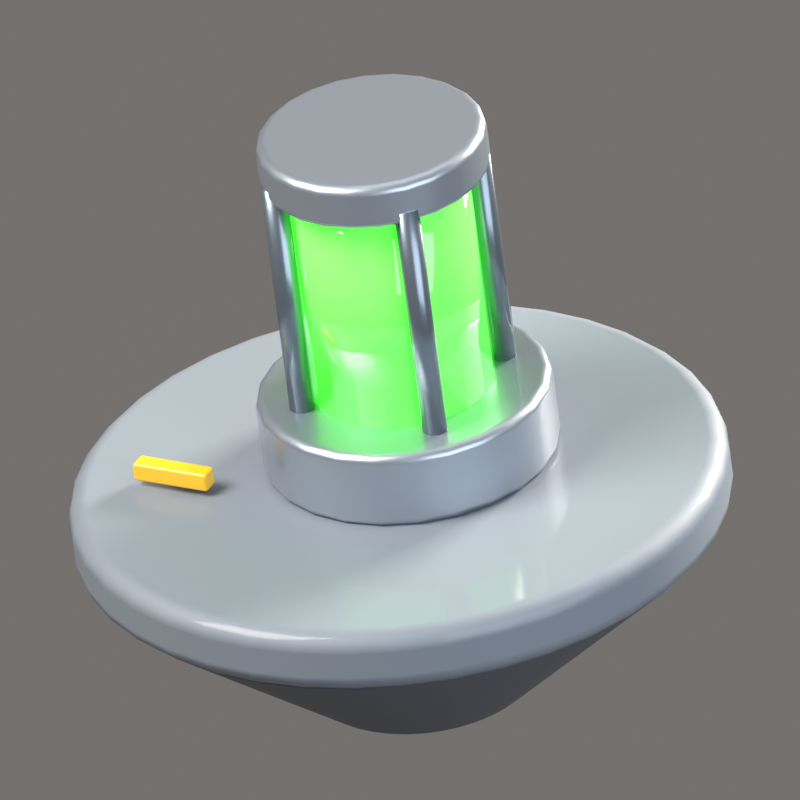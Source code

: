 # Source: Mechanical_4.blend  (saved by Blender 5.2.44; exported with 4.5.12 LTS)
import bpy
from mathutils import Matrix  # noqa: F401  (used for matrix-valued properties, if any)

bpy.ops.wm.read_factory_settings(use_empty=True)
scene = bpy.context.scene
scene.name = 'Scene'

# ---- collections
col_collection = bpy.data.collections.new('Collection'); scene.collection.children.link(col_collection)
col_iconrig = bpy.data.collections.new('IconRig'); scene.collection.children.link(col_iconrig)
col_iconsubject = bpy.data.collections.new('IconSubject'); scene.collection.children.link(col_iconsubject)

# ---- materials (node trees are filled in below, after node groups)
mat_mechanicaltop = bpy.data.materials.new('MechanicalTop')
mat_mechanicaltop.diffuse_color = (0.2051, 0.2346, 0.2789, 1.0)
mat_mechanicalside = bpy.data.materials.new('MechanicalSide')
mat_mechanicalside.diffuse_color = (0.07036, 0.08438, 0.107, 1.0)
mat_metal = bpy.data.materials.new('Metal')
mat_metal.diffuse_color = (0.3864, 0.4342, 0.5029, 1.0)
mat_reactorglass = bpy.data.materials.new('ReactorGlass')
mat_reactorglass.diffuse_color = (0.2051, 1.0, 0.1441, 1.0)
mat_steeldark = bpy.data.materials.new('SteelDark')
mat_steeldark.diffuse_color = (0.2086, 0.2542, 0.314, 1.0)
mat_hazard = bpy.data.materials.new('Hazard')
mat_hazard.diffuse_color = (1.0, 0.5395, 0.0137, 1.0)

# ---- material node trees
mat_mechanicaltop.use_nodes = True; mat_mechanicaltop.node_tree.nodes.clear()
_N = mat_mechanicaltop.node_tree.nodes; _L = mat_mechanicaltop.node_tree.links
n0 = _N.new('ShaderNodeBsdfPrincipled'); n0.name = 'Principled BSDF'; n0.location = (-200, 100)
n0.inputs[0].default_value = (0.2051, 0.2346, 0.2789, 1.0)
n0.inputs[2].default_value = 0.6
n0.inputs[10].default_value = 0.005
n0.inputs[13].default_value = 0.6
n0.inputs[19].default_value = 0.25
n0.inputs[20].default_value = 0.08
n1 = _N.new('ShaderNodeOutputMaterial'); n1.name = 'Material Output'; n1.location = (200, 100)
_L.new(n0.outputs[0], n1.inputs[0])
n1.is_active_output = True
mat_mechanicalside.use_nodes = True; mat_mechanicalside.node_tree.nodes.clear()
_N = mat_mechanicalside.node_tree.nodes; _L = mat_mechanicalside.node_tree.links
n0 = _N.new('ShaderNodeBsdfPrincipled'); n0.name = 'Principled BSDF'; n0.location = (-200, 100)
n0.inputs[0].default_value = (0.07036, 0.08438, 0.107, 1.0)
n0.inputs[2].default_value = 0.7
n0.inputs[10].default_value = 0.005
n0.inputs[13].default_value = 0.6
n0.inputs[19].default_value = 0.15
n0.inputs[20].default_value = 0.08
n1 = _N.new('ShaderNodeOutputMaterial'); n1.name = 'Material Output'; n1.location = (200, 100)
_L.new(n0.outputs[0], n1.inputs[0])
n1.is_active_output = True
mat_metal.use_nodes = True; mat_metal.node_tree.nodes.clear()
_N = mat_metal.node_tree.nodes; _L = mat_metal.node_tree.links
n0 = _N.new('ShaderNodeBsdfPrincipled'); n0.name = 'Principled BSDF'; n0.location = (-200, 100)
n0.inputs[0].default_value = (0.3864, 0.4342, 0.5029, 1.0)
n0.inputs[1].default_value = 0.7
n0.inputs[2].default_value = 0.35
n0.inputs[10].default_value = 0.005
n0.inputs[13].default_value = 0.6
n0.inputs[19].default_value = 0.4
n0.inputs[20].default_value = 0.08
n1 = _N.new('ShaderNodeOutputMaterial'); n1.name = 'Material Output'; n1.location = (200, 100)
_L.new(n0.outputs[0], n1.inputs[0])
n1.is_active_output = True
mat_reactorglass.use_nodes = True; mat_reactorglass.node_tree.nodes.clear()
_N = mat_reactorglass.node_tree.nodes; _L = mat_reactorglass.node_tree.links
n0 = _N.new('ShaderNodeBsdfPrincipled'); n0.name = 'Principled BSDF'; n0.location = (-200, 100)
n0.inputs[0].default_value = (0.2051, 1.0, 0.1441, 1.0)
n0.inputs[2].default_value = 0.05
n0.inputs[10].default_value = 0.005
n0.inputs[13].default_value = 0.6
n0.inputs[19].default_value = 1.0
n0.inputs[20].default_value = 0.08
n0.inputs[27].default_value = (0.04519, 1.0, 0.02315, 1.0)
n0.inputs[28].default_value = 1.8
n1 = _N.new('ShaderNodeOutputMaterial'); n1.name = 'Material Output'; n1.location = (200, 100)
_L.new(n0.outputs[0], n1.inputs[0])
n1.is_active_output = True
mat_steeldark.use_nodes = True; mat_steeldark.node_tree.nodes.clear()
_N = mat_steeldark.node_tree.nodes; _L = mat_steeldark.node_tree.links
n0 = _N.new('ShaderNodeBsdfPrincipled'); n0.name = 'Principled BSDF'; n0.location = (-200, 100)
n0.inputs[0].default_value = (0.2086, 0.2542, 0.314, 1.0)
n0.inputs[1].default_value = 0.75
n0.inputs[2].default_value = 0.3
n0.inputs[10].default_value = 0.005
n0.inputs[13].default_value = 0.6
n0.inputs[19].default_value = 0.5
n0.inputs[20].default_value = 0.08
n1 = _N.new('ShaderNodeOutputMaterial'); n1.name = 'Material Output'; n1.location = (200, 100)
_L.new(n0.outputs[0], n1.inputs[0])
n1.is_active_output = True
mat_hazard.use_nodes = True; mat_hazard.node_tree.nodes.clear()
_N = mat_hazard.node_tree.nodes; _L = mat_hazard.node_tree.links
n0 = _N.new('ShaderNodeBsdfPrincipled'); n0.name = 'Principled BSDF'; n0.location = (-200, 100)
n0.inputs[0].default_value = (1.0, 0.5395, 0.0137, 1.0)
n0.inputs[2].default_value = 0.4
n0.inputs[10].default_value = 0.005
n0.inputs[13].default_value = 0.6
n0.inputs[19].default_value = 0.5
n0.inputs[20].default_value = 0.08
n1 = _N.new('ShaderNodeOutputMaterial'); n1.name = 'Material Output'; n1.location = (200, 100)
_L.new(n0.outputs[0], n1.inputs[0])
n1.is_active_output = True

# ---- world
world_iconworld = bpy.data.worlds.new('IconWorld'); scene.world = world_iconworld
world_iconworld.use_nodes = True; world_iconworld.node_tree.nodes.clear()
_N = world_iconworld.node_tree.nodes; _L = world_iconworld.node_tree.links
n0 = _N.new('ShaderNodeBackground'); n0.name = 'Background'; n0.location = (-200, 100)
n0.inputs[0].default_value = (0.55, 0.52, 0.5, 1.0)
n0.inputs[1].default_value = 0.4
n1 = _N.new('ShaderNodeOutputWorld'); n1.name = 'World Output'; n1.location = (200, 100)
_L.new(n0.outputs[0], n1.inputs[0])
n1.is_active_output = True

# ---- cameras
cam_iconcam = bpy.data.cameras.new('IconCam')
cam_iconcam.type = 'ORTHO'
cam_iconcam.clip_end = 200.0
cam_iconcam.ortho_scale = 2.405
cam_iconcam.shift_y = 0.1145

# ---- lights
light_keylight = bpy.data.lights.new('KeyLight', 'AREA')
light_keylight.color = (1.0, 0.96, 0.9)
light_keylight.energy = 2200.0
light_keylight.size = 5.0
light_filllight = bpy.data.lights.new('FillLight', 'AREA')
light_filllight.color = (0.82, 0.9, 1.0)
light_filllight.energy = 700.0
light_filllight.size = 7.0
light_rimlight = bpy.data.lights.new('RimLight', 'AREA')
light_rimlight.color = (1.0, 0.95, 0.85)
light_rimlight.energy = 2600.0
light_rimlight.size = 3.0
light_toplight = bpy.data.lights.new('TopLight', 'AREA')
light_toplight.energy = 150.0
light_toplight.size = 6.0

# ---- meshes
me_islandtop = bpy.data.meshes.new('IslandTop')
me_islandtop.from_pydata([(0.0, 1.0, -0.1), (0.0, 1.0, 0.1), (0.1564, 0.9877, -0.1), (0.1564, 0.9877, 0.1), (0.309, 0.9511, -0.1), (0.309, 0.9511, 0.1), (0.454, 0.891, -0.1), (0.454, 0.891, 0.1), (0.5878, 0.809, -0.1), (0.5878, 0.809, 0.1), (0.7071, 0.7071, -0.1), (0.7071, 0.7071, 0.1), (0.809, 0.5878, -0.1), (0.809, 0.5878, 0.1), (0.891, 0.454, -0.1), (0.891, 0.454, 0.1), (0.9511, 0.309, -0.1), (0.9511, 0.309, 0.1), (0.9877, 0.1564, -0.1), (0.9877, 0.1564, 0.1), (1.0, 0.0, -0.1), (1.0, 0.0, 0.1), (0.9877, -0.1564, -0.1), (0.9877, -0.1564, 0.1), (0.9511, -0.309, -0.1), (0.9511, -0.309, 0.1), (0.891, -0.454, -0.1), (0.891, -0.454, 0.1), (0.809, -0.5878, -0.1), (0.809, -0.5878, 0.1), (0.7071, -0.7071, -0.1), (0.7071, -0.7071, 0.1), (0.5878, -0.809, -0.1), (0.5878, -0.809, 0.1), (0.454, -0.891, -0.1), (0.454, -0.891, 0.1), (0.309, -0.9511, -0.1), (0.309, -0.9511, 0.1), (0.1564, -0.9877, -0.1), (0.1564, -0.9877, 0.1), (0.0, -1.0, -0.1), (0.0, -1.0, 0.1), (-0.1564, -0.9877, -0.1), (-0.1564, -0.9877, 0.1), (-0.309, -0.9511, -0.1), (-0.309, -0.9511, 0.1), (-0.454, -0.891, -0.1), (-0.454, -0.891, 0.1), (-0.5878, -0.809, -0.1), (-0.5878, -0.809, 0.1), (-0.7071, -0.7071, -0.1), (-0.7071, -0.7071, 0.1), (-0.809, -0.5878, -0.1), (-0.809, -0.5878, 0.1), (-0.891, -0.454, -0.1), (-0.891, -0.454, 0.1), (-0.9511, -0.309, -0.1), (-0.9511, -0.309, 0.1), (-0.9877, -0.1564, -0.1), (-0.9877, -0.1564, 0.1), (-1.0, 0.0, -0.1), (-1.0, 0.0, 0.1), (-0.9877, 0.1564, -0.1), (-0.9877, 0.1564, 0.1), (-0.9511, 0.309, -0.1), (-0.9511, 0.309, 0.1), (-0.891, 0.454, -0.1), (-0.891, 0.454, 0.1), (-0.809, 0.5878, -0.1), (-0.809, 0.5878, 0.1), (-0.7071, 0.7071, -0.1), (-0.7071, 0.7071, 0.1), (-0.5878, 0.809, -0.1), (-0.5878, 0.809, 0.1), (-0.454, 0.891, -0.1), (-0.454, 0.891, 0.1), (-0.309, 0.9511, -0.1), (-0.309, 0.9511, 0.1), (-0.1564, 0.9877, -0.1), (-0.1564, 0.9877, 0.1)], [], [(0, 1, 3, 2), (2, 3, 5, 4), (4, 5, 7, 6), (6, 7, 9, 8), (8, 9, 11, 10), (10, 11, 13, 12), (12, 13, 15, 14), (14, 15, 17, 16), (16, 17, 19, 18), (18, 19, 21, 20), (20, 21, 23, 22), (22, 23, 25, 24), (24, 25, 27, 26), (26, 27, 29, 28), (28, 29, 31, 30), (30, 31, 33, 32), (32, 33, 35, 34), (34, 35, 37, 36), (36, 37, 39, 38), (38, 39, 41, 40), (40, 41, 43, 42), (42, 43, 45, 44), (44, 45, 47, 46), (46, 47, 49, 48), (48, 49, 51, 50), (50, 51, 53, 52), (52, 53, 55, 54), (54, 55, 57, 56), (56, 57, 59, 58), (58, 59, 61, 60), (60, 61, 63, 62), (62, 63, 65, 64), (64, 65, 67, 66), (66, 67, 69, 68), (68, 69, 71, 70), (70, 71, 73, 72), (72, 73, 75, 74), (74, 75, 77, 76), (3, 1, 79, 77, 75, 73, 71, 69, 67, 65, 63, 61, 59, 57, 55, 53, 51, 49, 47, 45, 43, 41, 39, 37, 35, 33, 31, 29, 27, 25, 23, 21, 19, 17, 15, 13, 11, 9, 7, 5), (76, 77, 79, 78), (78, 79, 1, 0), (0, 2, 4, 6, 8, 10, 12, 14, 16, 18, 20, 22, 24, 26, 28, 30, 32, 34, 36, 38, 40, 42, 44, 46, 48, 50, 52, 54, 56, 58, 60, 62, 64, 66, 68, 70, 72, 74, 76, 78)])
me_islandtop.polygons.foreach_set('use_smooth', [True] * 42)
me_islandtop.materials.append(mat_mechanicaltop)
me_islandtop.update()
me_islandside = bpy.data.meshes.new('IslandSide')
me_islandside.from_pydata([(0.0, 0.32, -0.275), (0.0, 0.96, 0.275), (0.05006, 0.3161, -0.275), (0.1502, 0.9482, 0.275), (0.09889, 0.3043, -0.275), (0.2967, 0.913, 0.275), (0.1453, 0.2851, -0.275), (0.4358, 0.8554, 0.275), (0.1881, 0.2589, -0.275), (0.5643, 0.7767, 0.275), (0.2263, 0.2263, -0.275), (0.6788, 0.6788, 0.275), (0.2589, 0.1881, -0.275), (0.7767, 0.5643, 0.275), (0.2851, 0.1453, -0.275), (0.8554, 0.4358, 0.275), (0.3043, 0.09889, -0.275), (0.913, 0.2967, 0.275), (0.3161, 0.05006, -0.275), (0.9482, 0.1502, 0.275), (0.32, 0.0, -0.275), (0.96, 0.0, 0.275), (0.3161, -0.05006, -0.275), (0.9482, -0.1502, 0.275), (0.3043, -0.09889, -0.275), (0.913, -0.2967, 0.275), (0.2851, -0.1453, -0.275), (0.8554, -0.4358, 0.275), (0.2589, -0.1881, -0.275), (0.7767, -0.5643, 0.275), (0.2263, -0.2263, -0.275), (0.6788, -0.6788, 0.275), (0.1881, -0.2589, -0.275), (0.5643, -0.7767, 0.275), (0.1453, -0.2851, -0.275), (0.4358, -0.8554, 0.275), (0.09889, -0.3043, -0.275), (0.2967, -0.913, 0.275), (0.05006, -0.3161, -0.275), (0.1502, -0.9482, 0.275), (0.0, -0.32, -0.275), (0.0, -0.96, 0.275), (-0.05006, -0.3161, -0.275), (-0.1502, -0.9482, 0.275), (-0.09889, -0.3043, -0.275), (-0.2967, -0.913, 0.275), (-0.1453, -0.2851, -0.275), (-0.4358, -0.8554, 0.275), (-0.1881, -0.2589, -0.275), (-0.5643, -0.7767, 0.275), (-0.2263, -0.2263, -0.275), (-0.6788, -0.6788, 0.275), (-0.2589, -0.1881, -0.275), (-0.7767, -0.5643, 0.275), (-0.2851, -0.1453, -0.275), (-0.8554, -0.4358, 0.275), (-0.3043, -0.09889, -0.275), (-0.913, -0.2967, 0.275), (-0.3161, -0.05006, -0.275), (-0.9482, -0.1502, 0.275), (-0.32, 0.0, -0.275), (-0.96, 0.0, 0.275), (-0.3161, 0.05006, -0.275), (-0.9482, 0.1502, 0.275), (-0.3043, 0.09889, -0.275), (-0.913, 0.2967, 0.275), (-0.2851, 0.1453, -0.275), (-0.8554, 0.4358, 0.275), (-0.2589, 0.1881, -0.275), (-0.7767, 0.5643, 0.275), (-0.2263, 0.2263, -0.275), (-0.6788, 0.6788, 0.275), (-0.1881, 0.2589, -0.275), (-0.5643, 0.7767, 0.275), (-0.1453, 0.2851, -0.275), (-0.4358, 0.8554, 0.275), (-0.09889, 0.3043, -0.275), (-0.2967, 0.913, 0.275), (-0.05006, 0.3161, -0.275), (-0.1502, 0.9482, 0.275)], [], [(0, 1, 3, 2), (2, 3, 5, 4), (4, 5, 7, 6), (6, 7, 9, 8), (8, 9, 11, 10), (10, 11, 13, 12), (12, 13, 15, 14), (14, 15, 17, 16), (16, 17, 19, 18), (18, 19, 21, 20), (20, 21, 23, 22), (22, 23, 25, 24), (24, 25, 27, 26), (26, 27, 29, 28), (28, 29, 31, 30), (30, 31, 33, 32), (32, 33, 35, 34), (34, 35, 37, 36), (36, 37, 39, 38), (38, 39, 41, 40), (40, 41, 43, 42), (42, 43, 45, 44), (44, 45, 47, 46), (46, 47, 49, 48), (48, 49, 51, 50), (50, 51, 53, 52), (52, 53, 55, 54), (54, 55, 57, 56), (56, 57, 59, 58), (58, 59, 61, 60), (60, 61, 63, 62), (62, 63, 65, 64), (64, 65, 67, 66), (66, 67, 69, 68), (68, 69, 71, 70), (70, 71, 73, 72), (72, 73, 75, 74), (74, 75, 77, 76), (3, 1, 79, 77, 75, 73, 71, 69, 67, 65, 63, 61, 59, 57, 55, 53, 51, 49, 47, 45, 43, 41, 39, 37, 35, 33, 31, 29, 27, 25, 23, 21, 19, 17, 15, 13, 11, 9, 7, 5), (76, 77, 79, 78), (78, 79, 1, 0), (0, 2, 4, 6, 8, 10, 12, 14, 16, 18, 20, 22, 24, 26, 28, 30, 32, 34, 36, 38, 40, 42, 44, 46, 48, 50, 52, 54, 56, 58, 60, 62, 64, 66, 68, 70, 72, 74, 76, 78)])
me_islandside.polygons.foreach_set('use_smooth', [True] * 42)
me_islandside.materials.append(mat_mechanicalside)
me_islandside.update()
me_cyl = bpy.data.meshes.new('Cyl')
me_cyl.from_pydata([(0.0, 0.45, -0.125), (0.0, 0.45, 0.125), (0.1165, 0.4347, -0.125), (0.1165, 0.4347, 0.125), (0.225, 0.3897, -0.125), (0.225, 0.3897, 0.125), (0.3182, 0.3182, -0.125), (0.3182, 0.3182, 0.125), (0.3897, 0.225, -0.125), (0.3897, 0.225, 0.125), (0.4347, 0.1165, -0.125), (0.4347, 0.1165, 0.125), (0.45, 0.0, -0.125), (0.45, 0.0, 0.125), (0.4347, -0.1165, -0.125), (0.4347, -0.1165, 0.125), (0.3897, -0.225, -0.125), (0.3897, -0.225, 0.125), (0.3182, -0.3182, -0.125), (0.3182, -0.3182, 0.125), (0.225, -0.3897, -0.125), (0.225, -0.3897, 0.125), (0.1165, -0.4347, -0.125), (0.1165, -0.4347, 0.125), (0.0, -0.45, -0.125), (0.0, -0.45, 0.125), (-0.1165, -0.4347, -0.125), (-0.1165, -0.4347, 0.125), (-0.225, -0.3897, -0.125), (-0.225, -0.3897, 0.125), (-0.3182, -0.3182, -0.125), (-0.3182, -0.3182, 0.125), (-0.3897, -0.225, -0.125), (-0.3897, -0.225, 0.125), (-0.4347, -0.1165, -0.125), (-0.4347, -0.1165, 0.125), (-0.45, 0.0, -0.125), (-0.45, 0.0, 0.125), (-0.4347, 0.1165, -0.125), (-0.4347, 0.1165, 0.125), (-0.3897, 0.225, -0.125), (-0.3897, 0.225, 0.125), (-0.3182, 0.3182, -0.125), (-0.3182, 0.3182, 0.125), (-0.225, 0.3897, -0.125), (-0.225, 0.3897, 0.125), (-0.1165, 0.4347, -0.125), (-0.1165, 0.4347, 0.125)], [], [(0, 1, 3, 2), (2, 3, 5, 4), (4, 5, 7, 6), (6, 7, 9, 8), (8, 9, 11, 10), (10, 11, 13, 12), (12, 13, 15, 14), (14, 15, 17, 16), (16, 17, 19, 18), (18, 19, 21, 20), (20, 21, 23, 22), (22, 23, 25, 24), (24, 25, 27, 26), (26, 27, 29, 28), (28, 29, 31, 30), (30, 31, 33, 32), (32, 33, 35, 34), (34, 35, 37, 36), (36, 37, 39, 38), (38, 39, 41, 40), (40, 41, 43, 42), (42, 43, 45, 44), (3, 1, 47, 45, 43, 41, 39, 37, 35, 33, 31, 29, 27, 25, 23, 21, 19, 17, 15, 13, 11, 9, 7, 5), (44, 45, 47, 46), (46, 47, 1, 0), (0, 2, 4, 6, 8, 10, 12, 14, 16, 18, 20, 22, 24, 26, 28, 30, 32, 34, 36, 38, 40, 42, 44, 46)])
me_cyl.polygons.foreach_set('use_smooth', [True] * 26)
me_cyl.materials.append(mat_metal)
me_cyl.update()
me_cyl_001 = bpy.data.meshes.new('Cyl.001')
me_cyl_001.from_pydata([(0.0, 0.28, -0.375), (0.0, 0.28, 0.375), (0.08652, 0.2663, -0.375), (0.08652, 0.2663, 0.375), (0.1646, 0.2265, -0.375), (0.1646, 0.2265, 0.375), (0.2265, 0.1646, -0.375), (0.2265, 0.1646, 0.375), (0.2663, 0.08652, -0.375), (0.2663, 0.08652, 0.375), (0.28, 0.0, -0.375), (0.28, 0.0, 0.375), (0.2663, -0.08652, -0.375), (0.2663, -0.08652, 0.375), (0.2265, -0.1646, -0.375), (0.2265, -0.1646, 0.375), (0.1646, -0.2265, -0.375), (0.1646, -0.2265, 0.375), (0.08652, -0.2663, -0.375), (0.08652, -0.2663, 0.375), (0.0, -0.28, -0.375), (0.0, -0.28, 0.375), (-0.08652, -0.2663, -0.375), (-0.08652, -0.2663, 0.375), (-0.1646, -0.2265, -0.375), (-0.1646, -0.2265, 0.375), (-0.2265, -0.1646, -0.375), (-0.2265, -0.1646, 0.375), (-0.2663, -0.08652, -0.375), (-0.2663, -0.08652, 0.375), (-0.28, 0.0, -0.375), (-0.28, 0.0, 0.375), (-0.2663, 0.08652, -0.375), (-0.2663, 0.08652, 0.375), (-0.2265, 0.1646, -0.375), (-0.2265, 0.1646, 0.375), (-0.1646, 0.2265, -0.375), (-0.1646, 0.2265, 0.375), (-0.08652, 0.2663, -0.375), (-0.08652, 0.2663, 0.375)], [], [(0, 1, 3, 2), (2, 3, 5, 4), (4, 5, 7, 6), (6, 7, 9, 8), (8, 9, 11, 10), (10, 11, 13, 12), (12, 13, 15, 14), (14, 15, 17, 16), (16, 17, 19, 18), (18, 19, 21, 20), (20, 21, 23, 22), (22, 23, 25, 24), (24, 25, 27, 26), (26, 27, 29, 28), (28, 29, 31, 30), (30, 31, 33, 32), (32, 33, 35, 34), (34, 35, 37, 36), (3, 1, 39, 37, 35, 33, 31, 29, 27, 25, 23, 21, 19, 17, 15, 13, 11, 9, 7, 5), (36, 37, 39, 38), (38, 39, 1, 0), (0, 2, 4, 6, 8, 10, 12, 14, 16, 18, 20, 22, 24, 26, 28, 30, 32, 34, 36, 38)])
me_cyl_001.polygons.foreach_set('use_smooth', [True] * 22)
me_cyl_001.materials.append(mat_reactorglass)
me_cyl_001.update()
me_cyl_002 = bpy.data.meshes.new('Cyl.002')
me_cyl_002.from_pydata([(0.0, 0.04, -0.4), (0.0, 0.04, 0.4), (0.02828, 0.02828, -0.4), (0.02828, 0.02828, 0.4), (0.04, 0.0, -0.4), (0.04, 0.0, 0.4), (0.02828, -0.02828, -0.4), (0.02828, -0.02828, 0.4), (0.0, -0.04, -0.4), (0.0, -0.04, 0.4), (-0.02828, -0.02828, -0.4), (-0.02828, -0.02828, 0.4), (-0.04, 0.0, -0.4), (-0.04, 0.0, 0.4), (-0.02828, 0.02828, -0.4), (-0.02828, 0.02828, 0.4)], [], [(0, 1, 3, 2), (2, 3, 5, 4), (4, 5, 7, 6), (6, 7, 9, 8), (8, 9, 11, 10), (10, 11, 13, 12), (3, 1, 15, 13, 11, 9, 7, 5), (12, 13, 15, 14), (14, 15, 1, 0), (0, 2, 4, 6, 8, 10, 12, 14)])
me_cyl_002.polygons.foreach_set('use_smooth', [True] * 10)
me_cyl_002.materials.append(mat_steeldark)
me_cyl_002.update()
me_cyl_003 = bpy.data.meshes.new('Cyl.003')
me_cyl_003.from_pydata([(0.0, 0.04, -0.4), (0.0, 0.04, 0.4), (0.02828, 0.02828, -0.4), (0.02828, 0.02828, 0.4), (0.04, 0.0, -0.4), (0.04, 0.0, 0.4), (0.02828, -0.02828, -0.4), (0.02828, -0.02828, 0.4), (0.0, -0.04, -0.4), (0.0, -0.04, 0.4), (-0.02828, -0.02828, -0.4), (-0.02828, -0.02828, 0.4), (-0.04, 0.0, -0.4), (-0.04, 0.0, 0.4), (-0.02828, 0.02828, -0.4), (-0.02828, 0.02828, 0.4)], [], [(0, 1, 3, 2), (2, 3, 5, 4), (4, 5, 7, 6), (6, 7, 9, 8), (8, 9, 11, 10), (10, 11, 13, 12), (3, 1, 15, 13, 11, 9, 7, 5), (12, 13, 15, 14), (14, 15, 1, 0), (0, 2, 4, 6, 8, 10, 12, 14)])
me_cyl_003.polygons.foreach_set('use_smooth', [True] * 10)
me_cyl_003.materials.append(mat_steeldark)
me_cyl_003.update()
me_cyl_004 = bpy.data.meshes.new('Cyl.004')
me_cyl_004.from_pydata([(0.0, 0.04, -0.4), (0.0, 0.04, 0.4), (0.02828, 0.02828, -0.4), (0.02828, 0.02828, 0.4), (0.04, 0.0, -0.4), (0.04, 0.0, 0.4), (0.02828, -0.02828, -0.4), (0.02828, -0.02828, 0.4), (0.0, -0.04, -0.4), (0.0, -0.04, 0.4), (-0.02828, -0.02828, -0.4), (-0.02828, -0.02828, 0.4), (-0.04, 0.0, -0.4), (-0.04, 0.0, 0.4), (-0.02828, 0.02828, -0.4), (-0.02828, 0.02828, 0.4)], [], [(0, 1, 3, 2), (2, 3, 5, 4), (4, 5, 7, 6), (6, 7, 9, 8), (8, 9, 11, 10), (10, 11, 13, 12), (3, 1, 15, 13, 11, 9, 7, 5), (12, 13, 15, 14), (14, 15, 1, 0), (0, 2, 4, 6, 8, 10, 12, 14)])
me_cyl_004.polygons.foreach_set('use_smooth', [True] * 10)
me_cyl_004.materials.append(mat_steeldark)
me_cyl_004.update()
me_cyl_005 = bpy.data.meshes.new('Cyl.005')
me_cyl_005.from_pydata([(0.0, 0.04, -0.4), (0.0, 0.04, 0.4), (0.02828, 0.02828, -0.4), (0.02828, 0.02828, 0.4), (0.04, 0.0, -0.4), (0.04, 0.0, 0.4), (0.02828, -0.02828, -0.4), (0.02828, -0.02828, 0.4), (0.0, -0.04, -0.4), (0.0, -0.04, 0.4), (-0.02828, -0.02828, -0.4), (-0.02828, -0.02828, 0.4), (-0.04, 0.0, -0.4), (-0.04, 0.0, 0.4), (-0.02828, 0.02828, -0.4), (-0.02828, 0.02828, 0.4)], [], [(0, 1, 3, 2), (2, 3, 5, 4), (4, 5, 7, 6), (6, 7, 9, 8), (8, 9, 11, 10), (10, 11, 13, 12), (3, 1, 15, 13, 11, 9, 7, 5), (12, 13, 15, 14), (14, 15, 1, 0), (0, 2, 4, 6, 8, 10, 12, 14)])
me_cyl_005.polygons.foreach_set('use_smooth', [True] * 10)
me_cyl_005.materials.append(mat_steeldark)
me_cyl_005.update()
me_cyl_006 = bpy.data.meshes.new('Cyl.006')
me_cyl_006.from_pydata([(0.0, 0.35, -0.075), (0.0, 0.35, 0.075), (0.09059, 0.3381, -0.075), (0.09059, 0.3381, 0.075), (0.175, 0.3031, -0.075), (0.175, 0.3031, 0.075), (0.2475, 0.2475, -0.075), (0.2475, 0.2475, 0.075), (0.3031, 0.175, -0.075), (0.3031, 0.175, 0.075), (0.3381, 0.09059, -0.075), (0.3381, 0.09059, 0.075), (0.35, 0.0, -0.075), (0.35, 0.0, 0.075), (0.3381, -0.09059, -0.075), (0.3381, -0.09059, 0.075), (0.3031, -0.175, -0.075), (0.3031, -0.175, 0.075), (0.2475, -0.2475, -0.075), (0.2475, -0.2475, 0.075), (0.175, -0.3031, -0.075), (0.175, -0.3031, 0.075), (0.09059, -0.3381, -0.075), (0.09059, -0.3381, 0.075), (0.0, -0.35, -0.075), (0.0, -0.35, 0.075), (-0.09059, -0.3381, -0.075), (-0.09059, -0.3381, 0.075), (-0.175, -0.3031, -0.075), (-0.175, -0.3031, 0.075), (-0.2475, -0.2475, -0.075), (-0.2475, -0.2475, 0.075), (-0.3031, -0.175, -0.075), (-0.3031, -0.175, 0.075), (-0.3381, -0.09059, -0.075), (-0.3381, -0.09059, 0.075), (-0.35, 0.0, -0.075), (-0.35, 0.0, 0.075), (-0.3381, 0.09059, -0.075), (-0.3381, 0.09059, 0.075), (-0.3031, 0.175, -0.075), (-0.3031, 0.175, 0.075), (-0.2475, 0.2475, -0.075), (-0.2475, 0.2475, 0.075), (-0.175, 0.3031, -0.075), (-0.175, 0.3031, 0.075), (-0.09059, 0.3381, -0.075), (-0.09059, 0.3381, 0.075)], [], [(0, 1, 3, 2), (2, 3, 5, 4), (4, 5, 7, 6), (6, 7, 9, 8), (8, 9, 11, 10), (10, 11, 13, 12), (12, 13, 15, 14), (14, 15, 17, 16), (16, 17, 19, 18), (18, 19, 21, 20), (20, 21, 23, 22), (22, 23, 25, 24), (24, 25, 27, 26), (26, 27, 29, 28), (28, 29, 31, 30), (30, 31, 33, 32), (32, 33, 35, 34), (34, 35, 37, 36), (36, 37, 39, 38), (38, 39, 41, 40), (40, 41, 43, 42), (42, 43, 45, 44), (3, 1, 47, 45, 43, 41, 39, 37, 35, 33, 31, 29, 27, 25, 23, 21, 19, 17, 15, 13, 11, 9, 7, 5), (44, 45, 47, 46), (46, 47, 1, 0), (0, 2, 4, 6, 8, 10, 12, 14, 16, 18, 20, 22, 24, 26, 28, 30, 32, 34, 36, 38, 40, 42, 44, 46)])
me_cyl_006.polygons.foreach_set('use_smooth', [True] * 26)
me_cyl_006.materials.append(mat_metal)
me_cyl_006.update()
me_box = bpy.data.meshes.new('Box')
me_box.from_pydata([(-0.125, -0.03, -0.03), (-0.125, -0.03, 0.03), (-0.125, 0.03, -0.03), (-0.125, 0.03, 0.03), (0.125, -0.03, -0.03), (0.125, -0.03, 0.03), (0.125, 0.03, -0.03), (0.125, 0.03, 0.03)], [], [(0, 1, 3, 2), (2, 3, 7, 6), (6, 7, 5, 4), (4, 5, 1, 0), (2, 6, 4, 0), (7, 3, 1, 5)])
me_box.polygons.foreach_set('use_smooth', [True] * 6)
me_box.materials.append(mat_hazard)
me_box.update()

# ---- objects
ob_iconcam = bpy.data.objects.new('IconCam', cam_iconcam)
ob_keylight = bpy.data.objects.new('KeyLight', light_keylight)
ob_filllight = bpy.data.objects.new('FillLight', light_filllight)
ob_rimlight = bpy.data.objects.new('RimLight', light_rimlight)
ob_toplight = bpy.data.objects.new('TopLight', light_toplight)
ob_islandtop = bpy.data.objects.new('IslandTop', me_islandtop)
ob_islandside = bpy.data.objects.new('IslandSide', me_islandside)
ob_cyl = bpy.data.objects.new('Cyl', me_cyl)
ob_cyl_001 = bpy.data.objects.new('Cyl.001', me_cyl_001)
ob_cyl_002 = bpy.data.objects.new('Cyl.002', me_cyl_002)
ob_cyl_003 = bpy.data.objects.new('Cyl.003', me_cyl_003)
ob_cyl_004 = bpy.data.objects.new('Cyl.004', me_cyl_004)
ob_cyl_005 = bpy.data.objects.new('Cyl.005', me_cyl_005)
ob_cyl_006 = bpy.data.objects.new('Cyl.006', me_cyl_006)
ob_box = bpy.data.objects.new('Box', me_box)
ob_diorama = bpy.data.objects.new('Diorama', None)

# ---- transforms, parenting, visibility, modifiers, constraints
ob_iconcam.location = (13.39, -25.19, 9.271)
ob_iconcam.rotation_euler = (1.257, -3.907e-08, 0.4887)
ob_keylight.location = (-4.5, -6.5, 7.0)
ob_keylight.rotation_euler = (0.8461, 1.639e-09, -0.6055)
ob_filllight.location = (7.0, -4.0, 1.5)
ob_filllight.rotation_euler = (1.387, 1.353e-07, 1.052)
ob_rimlight.location = (3.0, 7.0, 5.0)
ob_rimlight.rotation_euler = (0.9898, 1.23e-07, 2.737)
ob_toplight.location = (0.0, 0.0, 9.0)
ob_islandtop.parent = ob_diorama
ob_islandtop.location = (0.0, 0.0, 0.0)
_m = ob_islandtop.modifiers.new('Bevel', 'BEVEL')
_m.width = 0.06
_m.width_pct = 0.06
_m.segments = 3
_m.angle_limit = 0.6981
_m.harden_normals = True
ob_islandside.parent = ob_diorama
ob_islandside.location = (0.0, 0.0, -0.375)
_m = ob_islandside.modifiers.new('Bevel', 'BEVEL')
_m.width = 0.03
_m.width_pct = 0.03
_m.segments = 3
_m.angle_limit = 0.6981
_m.harden_normals = True
ob_cyl.parent = ob_diorama
ob_cyl.location = (0.0, 0.1, 0.22)
_m = ob_cyl.modifiers.new('Bevel', 'BEVEL')
_m.width = 0.03
_m.width_pct = 0.03
_m.segments = 3
_m.angle_limit = 0.6981
_m.harden_normals = True
ob_cyl_001.parent = ob_diorama
ob_cyl_001.location = (0.0, 0.1, 0.72)
ob_cyl_002.parent = ob_diorama
ob_cyl_002.location = (0.2263, 0.3263, 0.72)
ob_cyl_003.parent = ob_diorama
ob_cyl_003.location = (-0.2263, 0.3263, 0.72)
ob_cyl_004.parent = ob_diorama
ob_cyl_004.location = (-0.2263, -0.1263, 0.72)
ob_cyl_005.parent = ob_diorama
ob_cyl_005.location = (0.2263, -0.1263, 0.72)
ob_cyl_006.parent = ob_diorama
ob_cyl_006.location = (0.0, 0.1, 1.15)
_m = ob_cyl_006.modifiers.new('Bevel', 'BEVEL')
_m.width = 0.03
_m.width_pct = 0.03
_m.segments = 3
_m.angle_limit = 0.6981
_m.harden_normals = True
ob_box.parent = ob_diorama
ob_box.location = (-0.6, -0.3, 0.15)
_m = ob_box.modifiers.new('Bevel', 'BEVEL')
_m.width = 0.01
_m.width_pct = 0.01
_m.segments = 3
_m.angle_limit = 0.6981
_m.harden_normals = True
ob_diorama.location = (0.0, 0.0, 0.0)
ob_diorama.rotation_euler = (0.2443, 0.0, 0.0)

# ---- collection membership
col_iconrig.objects.link(ob_iconcam)
col_iconrig.objects.link(ob_keylight)
col_iconrig.objects.link(ob_filllight)
col_iconrig.objects.link(ob_rimlight)
col_iconrig.objects.link(ob_toplight)
col_iconsubject.objects.link(ob_islandtop)
col_iconsubject.objects.link(ob_islandside)
col_iconsubject.objects.link(ob_cyl)
col_iconsubject.objects.link(ob_cyl_001)
col_iconsubject.objects.link(ob_cyl_002)
col_iconsubject.objects.link(ob_cyl_003)
col_iconsubject.objects.link(ob_cyl_004)
col_iconsubject.objects.link(ob_cyl_005)
col_iconsubject.objects.link(ob_cyl_006)
col_iconsubject.objects.link(ob_box)
col_iconsubject.objects.link(ob_diorama)

# ---- scene / render settings (as saved in the file)
scene.camera = ob_iconcam
scene.frame_start = 1; scene.frame_end = 250; scene.frame_set(1)
scene.render.engine = 'BLENDER_EEVEE_NEXT'
scene.render.resolution_x = 512
scene.render.resolution_y = 512
scene.render.film_transparent = True
scene.render.bake_bias = 0.0
scene.render.bake_samples = 0
scene.render.compositor_device = 'GPU'
scene.eevee.taa_render_samples = 48
scene.eevee.use_volume_custom_range = False
scene.eevee.fast_gi_thickness_near = 0.1
scene.eevee.fast_gi_thickness_far = 0.0
scene.eevee.ray_tracing_options.screen_trace_thickness = 0.1
scene.view_settings.view_transform = 'Standard'
scene.view_settings.exposure = -0.35
bpy.context.view_layer.update()
